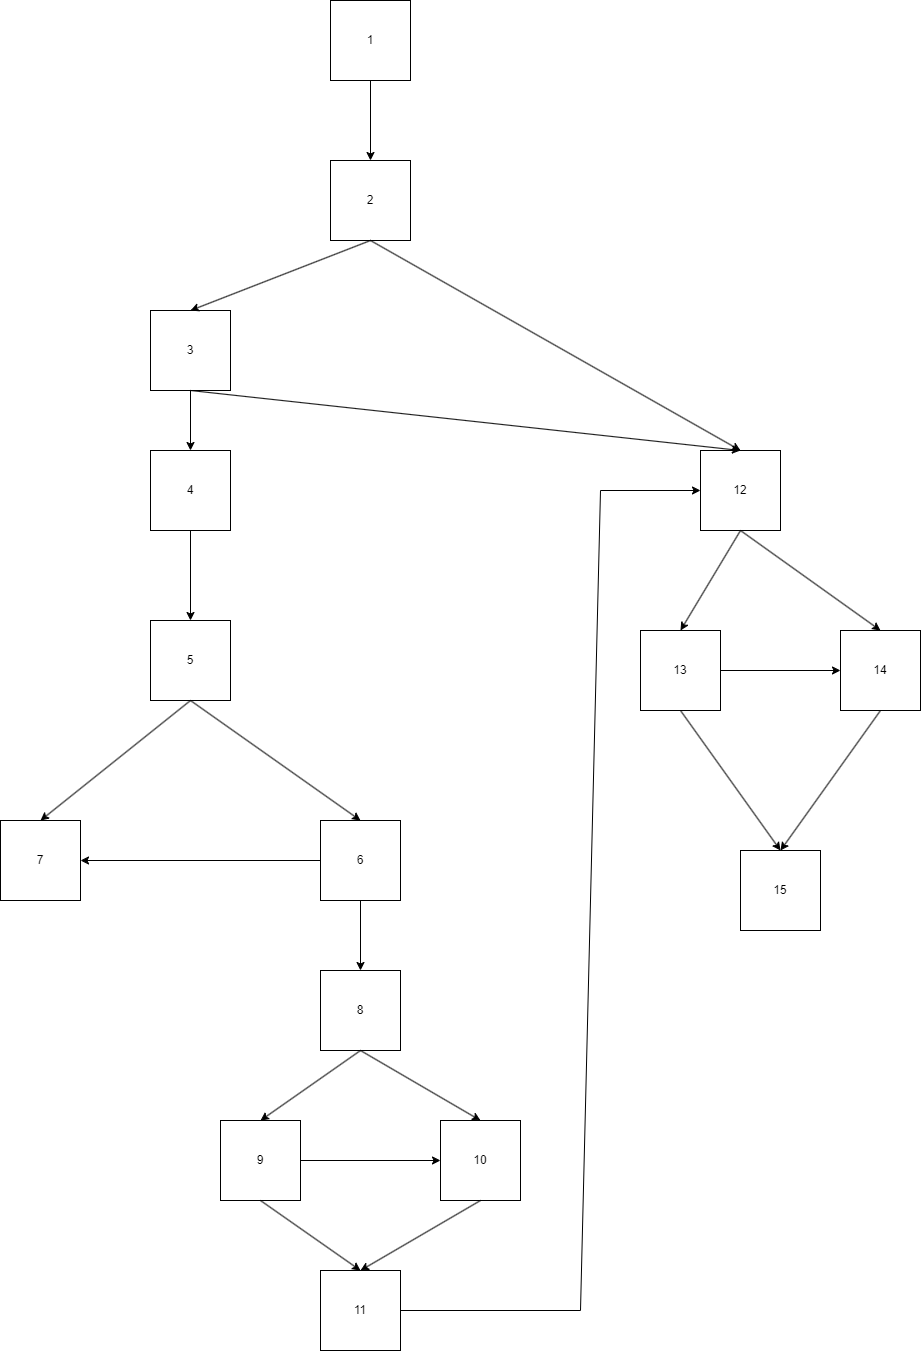

The diagram above was exported from draw.io. Its source (the exported page's mxGraphModel, read from the mxfile embedded in the PNG):
<mxGraphModel dx="1702" dy="1200" grid="1" gridSize="10" guides="1" tooltips="1" connect="1" arrows="1" fold="1" page="1" pageScale="1" pageWidth="827" pageHeight="1169" math="0" shadow="0">
  <root>
    <mxCell id="0" />
    <mxCell id="1" parent="0" />
    <mxCell id="hfyCx-_I7eWdj9u1ATzK-2" value="1" style="whiteSpace=wrap;html=1;aspect=fixed;" vertex="1" parent="1">
      <mxGeometry x="360" y="100" width="80" height="80" as="geometry" />
    </mxCell>
    <mxCell id="hfyCx-_I7eWdj9u1ATzK-3" value="2" style="whiteSpace=wrap;html=1;aspect=fixed;" vertex="1" parent="1">
      <mxGeometry x="360" y="260" width="80" height="80" as="geometry" />
    </mxCell>
    <mxCell id="hfyCx-_I7eWdj9u1ATzK-4" value="3" style="whiteSpace=wrap;html=1;aspect=fixed;" vertex="1" parent="1">
      <mxGeometry x="180" y="410" width="80" height="80" as="geometry" />
    </mxCell>
    <mxCell id="hfyCx-_I7eWdj9u1ATzK-5" value="4" style="whiteSpace=wrap;html=1;aspect=fixed;" vertex="1" parent="1">
      <mxGeometry x="180" y="550" width="80" height="80" as="geometry" />
    </mxCell>
    <mxCell id="hfyCx-_I7eWdj9u1ATzK-6" value="5" style="whiteSpace=wrap;html=1;aspect=fixed;" vertex="1" parent="1">
      <mxGeometry x="180" y="720" width="80" height="80" as="geometry" />
    </mxCell>
    <mxCell id="hfyCx-_I7eWdj9u1ATzK-7" value="7" style="whiteSpace=wrap;html=1;aspect=fixed;" vertex="1" parent="1">
      <mxGeometry x="30" y="920" width="80" height="80" as="geometry" />
    </mxCell>
    <mxCell id="hfyCx-_I7eWdj9u1ATzK-8" value="6" style="whiteSpace=wrap;html=1;aspect=fixed;" vertex="1" parent="1">
      <mxGeometry x="350" y="920" width="80" height="80" as="geometry" />
    </mxCell>
    <mxCell id="hfyCx-_I7eWdj9u1ATzK-9" value="" style="endArrow=classic;html=1;rounded=0;exitX=0.5;exitY=1;exitDx=0;exitDy=0;entryX=0.5;entryY=0;entryDx=0;entryDy=0;" edge="1" parent="1" source="hfyCx-_I7eWdj9u1ATzK-5" target="hfyCx-_I7eWdj9u1ATzK-6">
      <mxGeometry width="50" height="50" relative="1" as="geometry">
        <mxPoint x="390" y="585" as="sourcePoint" />
        <mxPoint x="440" y="535" as="targetPoint" />
      </mxGeometry>
    </mxCell>
    <mxCell id="hfyCx-_I7eWdj9u1ATzK-10" value="" style="endArrow=classic;html=1;rounded=0;exitX=0.5;exitY=1;exitDx=0;exitDy=0;entryX=0.5;entryY=0;entryDx=0;entryDy=0;" edge="1" parent="1" source="hfyCx-_I7eWdj9u1ATzK-4" target="hfyCx-_I7eWdj9u1ATzK-5">
      <mxGeometry width="50" height="50" relative="1" as="geometry">
        <mxPoint x="340" y="490" as="sourcePoint" />
        <mxPoint x="390" y="440" as="targetPoint" />
      </mxGeometry>
    </mxCell>
    <mxCell id="hfyCx-_I7eWdj9u1ATzK-11" value="" style="endArrow=classic;html=1;rounded=0;exitX=0.5;exitY=1;exitDx=0;exitDy=0;entryX=0.5;entryY=0;entryDx=0;entryDy=0;" edge="1" parent="1" source="hfyCx-_I7eWdj9u1ATzK-3" target="hfyCx-_I7eWdj9u1ATzK-4">
      <mxGeometry width="50" height="50" relative="1" as="geometry">
        <mxPoint x="240" y="300" as="sourcePoint" />
        <mxPoint x="290" y="250" as="targetPoint" />
      </mxGeometry>
    </mxCell>
    <mxCell id="hfyCx-_I7eWdj9u1ATzK-12" value="" style="endArrow=classic;html=1;rounded=0;exitX=0.5;exitY=1;exitDx=0;exitDy=0;entryX=0.5;entryY=0;entryDx=0;entryDy=0;" edge="1" parent="1" source="hfyCx-_I7eWdj9u1ATzK-2" target="hfyCx-_I7eWdj9u1ATzK-3">
      <mxGeometry width="50" height="50" relative="1" as="geometry">
        <mxPoint x="320" y="240" as="sourcePoint" />
        <mxPoint x="370" y="190" as="targetPoint" />
      </mxGeometry>
    </mxCell>
    <mxCell id="hfyCx-_I7eWdj9u1ATzK-13" value="" style="endArrow=classic;html=1;rounded=0;exitX=0.5;exitY=1;exitDx=0;exitDy=0;entryX=0.5;entryY=0;entryDx=0;entryDy=0;" edge="1" parent="1" source="hfyCx-_I7eWdj9u1ATzK-6" target="hfyCx-_I7eWdj9u1ATzK-7">
      <mxGeometry width="50" height="50" relative="1" as="geometry">
        <mxPoint x="140" y="880" as="sourcePoint" />
        <mxPoint x="190" y="830" as="targetPoint" />
      </mxGeometry>
    </mxCell>
    <mxCell id="hfyCx-_I7eWdj9u1ATzK-14" value="" style="endArrow=classic;html=1;rounded=0;exitX=0.5;exitY=1;exitDx=0;exitDy=0;entryX=0.5;entryY=0;entryDx=0;entryDy=0;" edge="1" parent="1" source="hfyCx-_I7eWdj9u1ATzK-6" target="hfyCx-_I7eWdj9u1ATzK-8">
      <mxGeometry width="50" height="50" relative="1" as="geometry">
        <mxPoint x="230" y="910" as="sourcePoint" />
        <mxPoint x="280" y="860" as="targetPoint" />
      </mxGeometry>
    </mxCell>
    <mxCell id="hfyCx-_I7eWdj9u1ATzK-15" value="" style="endArrow=classic;html=1;rounded=0;exitX=0;exitY=0.5;exitDx=0;exitDy=0;entryX=1;entryY=0.5;entryDx=0;entryDy=0;" edge="1" parent="1" source="hfyCx-_I7eWdj9u1ATzK-8" target="hfyCx-_I7eWdj9u1ATzK-7">
      <mxGeometry width="50" height="50" relative="1" as="geometry">
        <mxPoint x="170" y="1000" as="sourcePoint" />
        <mxPoint x="220" y="950" as="targetPoint" />
      </mxGeometry>
    </mxCell>
    <mxCell id="hfyCx-_I7eWdj9u1ATzK-16" value="8" style="whiteSpace=wrap;html=1;aspect=fixed;" vertex="1" parent="1">
      <mxGeometry x="350" y="1070" width="80" height="80" as="geometry" />
    </mxCell>
    <mxCell id="hfyCx-_I7eWdj9u1ATzK-17" value="" style="endArrow=classic;html=1;rounded=0;exitX=0.5;exitY=1;exitDx=0;exitDy=0;entryX=0.5;entryY=0;entryDx=0;entryDy=0;" edge="1" parent="1" source="hfyCx-_I7eWdj9u1ATzK-8" target="hfyCx-_I7eWdj9u1ATzK-16">
      <mxGeometry width="50" height="50" relative="1" as="geometry">
        <mxPoint x="280" y="1090" as="sourcePoint" />
        <mxPoint x="330" y="1040" as="targetPoint" />
      </mxGeometry>
    </mxCell>
    <mxCell id="hfyCx-_I7eWdj9u1ATzK-18" value="10" style="whiteSpace=wrap;html=1;aspect=fixed;" vertex="1" parent="1">
      <mxGeometry x="470" y="1220" width="80" height="80" as="geometry" />
    </mxCell>
    <mxCell id="hfyCx-_I7eWdj9u1ATzK-19" value="9" style="whiteSpace=wrap;html=1;aspect=fixed;" vertex="1" parent="1">
      <mxGeometry x="250" y="1220" width="80" height="80" as="geometry" />
    </mxCell>
    <mxCell id="hfyCx-_I7eWdj9u1ATzK-21" value="" style="endArrow=classic;html=1;rounded=0;exitX=0.5;exitY=1;exitDx=0;exitDy=0;entryX=0.5;entryY=0;entryDx=0;entryDy=0;" edge="1" parent="1" source="hfyCx-_I7eWdj9u1ATzK-16" target="hfyCx-_I7eWdj9u1ATzK-19">
      <mxGeometry width="50" height="50" relative="1" as="geometry">
        <mxPoint x="364" y="1230" as="sourcePoint" />
        <mxPoint x="414" y="1180" as="targetPoint" />
      </mxGeometry>
    </mxCell>
    <mxCell id="hfyCx-_I7eWdj9u1ATzK-22" value="" style="endArrow=classic;html=1;rounded=0;exitX=0.5;exitY=1;exitDx=0;exitDy=0;entryX=0.5;entryY=0;entryDx=0;entryDy=0;" edge="1" parent="1" source="hfyCx-_I7eWdj9u1ATzK-16" target="hfyCx-_I7eWdj9u1ATzK-18">
      <mxGeometry width="50" height="50" relative="1" as="geometry">
        <mxPoint x="500" y="1210" as="sourcePoint" />
        <mxPoint x="550" y="1160" as="targetPoint" />
      </mxGeometry>
    </mxCell>
    <mxCell id="hfyCx-_I7eWdj9u1ATzK-23" value="" style="endArrow=classic;html=1;rounded=0;exitX=1;exitY=0.5;exitDx=0;exitDy=0;entryX=0;entryY=0.5;entryDx=0;entryDy=0;" edge="1" parent="1" source="hfyCx-_I7eWdj9u1ATzK-19" target="hfyCx-_I7eWdj9u1ATzK-18">
      <mxGeometry width="50" height="50" relative="1" as="geometry">
        <mxPoint x="390" y="1330" as="sourcePoint" />
        <mxPoint x="440" y="1280" as="targetPoint" />
      </mxGeometry>
    </mxCell>
    <mxCell id="hfyCx-_I7eWdj9u1ATzK-24" value="11" style="whiteSpace=wrap;html=1;aspect=fixed;" vertex="1" parent="1">
      <mxGeometry x="350" y="1370" width="80" height="80" as="geometry" />
    </mxCell>
    <mxCell id="hfyCx-_I7eWdj9u1ATzK-25" value="" style="endArrow=classic;html=1;rounded=0;exitX=0.5;exitY=1;exitDx=0;exitDy=0;" edge="1" parent="1" source="hfyCx-_I7eWdj9u1ATzK-18">
      <mxGeometry width="50" height="50" relative="1" as="geometry">
        <mxPoint x="390" y="1330" as="sourcePoint" />
        <mxPoint x="390" y="1370" as="targetPoint" />
      </mxGeometry>
    </mxCell>
    <mxCell id="hfyCx-_I7eWdj9u1ATzK-26" value="" style="endArrow=classic;html=1;rounded=0;exitX=0.5;exitY=1;exitDx=0;exitDy=0;entryX=0.5;entryY=0;entryDx=0;entryDy=0;" edge="1" parent="1" source="hfyCx-_I7eWdj9u1ATzK-19" target="hfyCx-_I7eWdj9u1ATzK-24">
      <mxGeometry width="50" height="50" relative="1" as="geometry">
        <mxPoint x="250" y="1360" as="sourcePoint" />
        <mxPoint x="330" y="1320" as="targetPoint" />
      </mxGeometry>
    </mxCell>
    <mxCell id="hfyCx-_I7eWdj9u1ATzK-27" value="12" style="whiteSpace=wrap;html=1;aspect=fixed;" vertex="1" parent="1">
      <mxGeometry x="730" y="550" width="80" height="80" as="geometry" />
    </mxCell>
    <mxCell id="hfyCx-_I7eWdj9u1ATzK-28" value="" style="endArrow=classic;html=1;rounded=0;exitX=0.5;exitY=1;exitDx=0;exitDy=0;entryX=0.5;entryY=0;entryDx=0;entryDy=0;" edge="1" parent="1" source="hfyCx-_I7eWdj9u1ATzK-4" target="hfyCx-_I7eWdj9u1ATzK-27">
      <mxGeometry width="50" height="50" relative="1" as="geometry">
        <mxPoint x="600" y="450" as="sourcePoint" />
        <mxPoint x="650" y="400" as="targetPoint" />
      </mxGeometry>
    </mxCell>
    <mxCell id="hfyCx-_I7eWdj9u1ATzK-29" value="" style="endArrow=classic;html=1;rounded=0;entryX=0.5;entryY=0;entryDx=0;entryDy=0;" edge="1" parent="1" target="hfyCx-_I7eWdj9u1ATzK-27">
      <mxGeometry width="50" height="50" relative="1" as="geometry">
        <mxPoint x="400" y="340" as="sourcePoint" />
        <mxPoint x="740" y="550" as="targetPoint" />
      </mxGeometry>
    </mxCell>
    <mxCell id="hfyCx-_I7eWdj9u1ATzK-30" value="" style="endArrow=classic;html=1;rounded=0;exitX=1;exitY=0.5;exitDx=0;exitDy=0;entryX=0;entryY=0.5;entryDx=0;entryDy=0;" edge="1" parent="1" source="hfyCx-_I7eWdj9u1ATzK-24" target="hfyCx-_I7eWdj9u1ATzK-27">
      <mxGeometry width="50" height="50" relative="1" as="geometry">
        <mxPoint x="690" y="1230" as="sourcePoint" />
        <mxPoint x="610" y="930" as="targetPoint" />
        <Array as="points">
          <mxPoint x="610" y="1410" />
          <mxPoint x="630" y="590" />
        </Array>
      </mxGeometry>
    </mxCell>
    <mxCell id="hfyCx-_I7eWdj9u1ATzK-31" value="14" style="whiteSpace=wrap;html=1;aspect=fixed;" vertex="1" parent="1">
      <mxGeometry x="870" y="730" width="80" height="80" as="geometry" />
    </mxCell>
    <mxCell id="hfyCx-_I7eWdj9u1ATzK-32" value="13" style="whiteSpace=wrap;html=1;aspect=fixed;" vertex="1" parent="1">
      <mxGeometry x="670" y="730" width="80" height="80" as="geometry" />
    </mxCell>
    <mxCell id="hfyCx-_I7eWdj9u1ATzK-33" value="" style="endArrow=classic;html=1;rounded=0;exitX=0.5;exitY=1;exitDx=0;exitDy=0;entryX=0.5;entryY=0;entryDx=0;entryDy=0;" edge="1" parent="1" source="hfyCx-_I7eWdj9u1ATzK-27" target="hfyCx-_I7eWdj9u1ATzK-32">
      <mxGeometry width="50" height="50" relative="1" as="geometry">
        <mxPoint x="777" y="710" as="sourcePoint" />
        <mxPoint x="827" y="660" as="targetPoint" />
      </mxGeometry>
    </mxCell>
    <mxCell id="hfyCx-_I7eWdj9u1ATzK-34" value="" style="endArrow=classic;html=1;rounded=0;entryX=0.5;entryY=0;entryDx=0;entryDy=0;" edge="1" parent="1" target="hfyCx-_I7eWdj9u1ATzK-31">
      <mxGeometry width="50" height="50" relative="1" as="geometry">
        <mxPoint x="770" y="630" as="sourcePoint" />
        <mxPoint x="960" y="630" as="targetPoint" />
      </mxGeometry>
    </mxCell>
    <mxCell id="hfyCx-_I7eWdj9u1ATzK-35" value="" style="endArrow=classic;html=1;rounded=0;exitX=1;exitY=0.5;exitDx=0;exitDy=0;entryX=0;entryY=0.5;entryDx=0;entryDy=0;" edge="1" parent="1" source="hfyCx-_I7eWdj9u1ATzK-32" target="hfyCx-_I7eWdj9u1ATzK-31">
      <mxGeometry width="50" height="50" relative="1" as="geometry">
        <mxPoint x="777" y="860" as="sourcePoint" />
        <mxPoint x="827" y="810" as="targetPoint" />
      </mxGeometry>
    </mxCell>
    <mxCell id="hfyCx-_I7eWdj9u1ATzK-36" value="15" style="whiteSpace=wrap;html=1;aspect=fixed;" vertex="1" parent="1">
      <mxGeometry x="770" y="950" width="80" height="80" as="geometry" />
    </mxCell>
    <mxCell id="hfyCx-_I7eWdj9u1ATzK-37" value="" style="endArrow=classic;html=1;rounded=0;exitX=0.5;exitY=1;exitDx=0;exitDy=0;entryX=0.5;entryY=0;entryDx=0;entryDy=0;" edge="1" parent="1" source="hfyCx-_I7eWdj9u1ATzK-32" target="hfyCx-_I7eWdj9u1ATzK-36">
      <mxGeometry width="50" height="50" relative="1" as="geometry">
        <mxPoint x="690" y="920" as="sourcePoint" />
        <mxPoint x="740" y="870" as="targetPoint" />
      </mxGeometry>
    </mxCell>
    <mxCell id="hfyCx-_I7eWdj9u1ATzK-38" value="" style="endArrow=classic;html=1;rounded=0;exitX=0.5;exitY=1;exitDx=0;exitDy=0;entryX=0.5;entryY=0;entryDx=0;entryDy=0;" edge="1" parent="1" source="hfyCx-_I7eWdj9u1ATzK-31" target="hfyCx-_I7eWdj9u1ATzK-36">
      <mxGeometry width="50" height="50" relative="1" as="geometry">
        <mxPoint x="810" y="900" as="sourcePoint" />
        <mxPoint x="860" y="850" as="targetPoint" />
      </mxGeometry>
    </mxCell>
  </root>
</mxGraphModel>